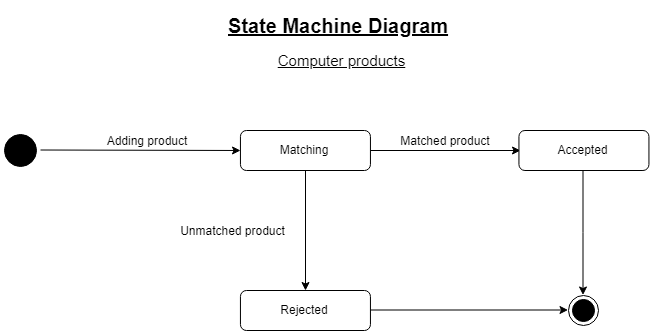

The diagram above was exported from draw.io. Its source (the exported page's mxGraphModel, read from the mxfile embedded in the PNG):
<mxGraphModel dx="2210" dy="1173" grid="1" gridSize="10" guides="1" tooltips="1" connect="1" arrows="1" fold="1" page="1" pageScale="1" pageWidth="1654" pageHeight="2336" math="0" shadow="0">
  <root>
    <mxCell id="0" />
    <mxCell id="1" parent="0" />
    <mxCell id="3" value="" style="endArrow=classic;html=1;exitX=1;exitY=0.5;" parent="1" source="20" edge="1">
      <mxGeometry width="50" height="50" relative="1" as="geometry">
        <mxPoint x="818.4443766276042" y="220" as="sourcePoint" />
        <mxPoint x="810" y="220" as="targetPoint" />
      </mxGeometry>
    </mxCell>
    <mxCell id="4" value="" style="endArrow=classic;html=1;" parent="1" edge="1">
      <mxGeometry width="50" height="50" relative="1" as="geometry">
        <mxPoint x="940" y="220" as="sourcePoint" />
        <mxPoint x="1090" y="220" as="targetPoint" />
      </mxGeometry>
    </mxCell>
    <mxCell id="5" value="" style="endArrow=classic;html=1;exitX=1;exitY=0.5;entryX=0;entryY=0.5;" parent="1" source="15" target="8" edge="1">
      <mxGeometry width="50" height="50" relative="1" as="geometry">
        <mxPoint x="888.4443766276042" y="500" as="sourcePoint" />
        <mxPoint x="1010" y="380" as="targetPoint" />
      </mxGeometry>
    </mxCell>
    <mxCell id="7" value="" style="endArrow=classic;html=1;exitX=0.5;exitY=1;" parent="1" source="10" edge="1">
      <mxGeometry width="50" height="50" relative="1" as="geometry">
        <mxPoint x="688.4443766276042" y="370" as="sourcePoint" />
        <mxPoint x="875" y="360" as="targetPoint" />
      </mxGeometry>
    </mxCell>
    <mxCell id="8" value="" style="ellipse;html=1;shape=endState;fillColor=#000000;strokeColor=#000000;" parent="1" vertex="1">
      <mxGeometry x="1138.4443766276042" y="365" width="30" height="30" as="geometry" />
    </mxCell>
    <mxCell id="10" value="Matching" style="shape=ext;rounded=1;html=1;whiteSpace=wrap;strokeWidth=1;" parent="1" vertex="1">
      <mxGeometry x="809.9443766276042" y="200" width="130" height="40" as="geometry" />
    </mxCell>
    <mxCell id="36" value="" style="edgeStyle=orthogonalEdgeStyle;rounded=0;html=1;jettySize=auto;orthogonalLoop=1;strokeColor=#000000;entryX=0.5;entryY=0;" parent="1" source="13" target="8" edge="1">
      <mxGeometry relative="1" as="geometry">
        <mxPoint x="1153.4443766276045" y="360" as="targetPoint" />
      </mxGeometry>
    </mxCell>
    <mxCell id="13" value="Accepted" style="shape=ext;rounded=1;html=1;whiteSpace=wrap;strokeWidth=1;" parent="1" vertex="1">
      <mxGeometry x="1088.4443766276042" y="200" width="130" height="40" as="geometry" />
    </mxCell>
    <mxCell id="15" value="Rejected" style="shape=ext;rounded=1;html=1;whiteSpace=wrap;strokeWidth=1;" parent="1" vertex="1">
      <mxGeometry x="809.9443766276042" y="360" width="130" height="40" as="geometry" />
    </mxCell>
    <mxCell id="20" value="" style="ellipse;html=1;shape=startState;fillColor=#000000;strokeColor=#000000;" parent="1" vertex="1">
      <mxGeometry x="570" y="200" width="40" height="40" as="geometry" />
    </mxCell>
    <mxCell id="22" value="&lt;font style=&quot;font-size: 20px&quot;&gt;&lt;u&gt;&lt;b&gt;State Machine Diagram&lt;/b&gt;&lt;/u&gt;&lt;/font&gt;" style="text;html=1;strokeColor=none;fillColor=none;align=center;verticalAlign=middle;whiteSpace=wrap;rounded=0;" parent="1" vertex="1">
      <mxGeometry x="787" y="70" width="243" height="50" as="geometry" />
    </mxCell>
    <mxCell id="26" value="Adding product" style="text;html=1;strokeColor=none;fillColor=none;align=center;verticalAlign=middle;whiteSpace=wrap;rounded=0;" parent="1" vertex="1">
      <mxGeometry x="672" y="200" width="90" height="20" as="geometry" />
    </mxCell>
    <mxCell id="38" value="Matched product" style="text;html=1;strokeColor=none;fillColor=none;align=center;verticalAlign=middle;whiteSpace=wrap;rounded=0;" parent="1" vertex="1">
      <mxGeometry x="967.5" y="200" width="95" height="20" as="geometry" />
    </mxCell>
    <mxCell id="40" value="Unmatched product" style="text;html=1;strokeColor=none;fillColor=none;align=center;verticalAlign=middle;whiteSpace=wrap;rounded=0;" parent="1" vertex="1">
      <mxGeometry x="740" y="290" width="125" height="20" as="geometry" />
    </mxCell>
    <mxCell id="1wZg2JyBuZtMe5YKus5u-40" value="&lt;font style=&quot;font-size: 15px&quot;&gt;&lt;u&gt;Computer products&lt;/u&gt;&lt;/font&gt;" style="text;html=1;strokeColor=none;fillColor=none;align=center;verticalAlign=middle;whiteSpace=wrap;rounded=0;" parent="1" vertex="1">
      <mxGeometry x="800" y="120" width="220" height="20" as="geometry" />
    </mxCell>
  </root>
</mxGraphModel>